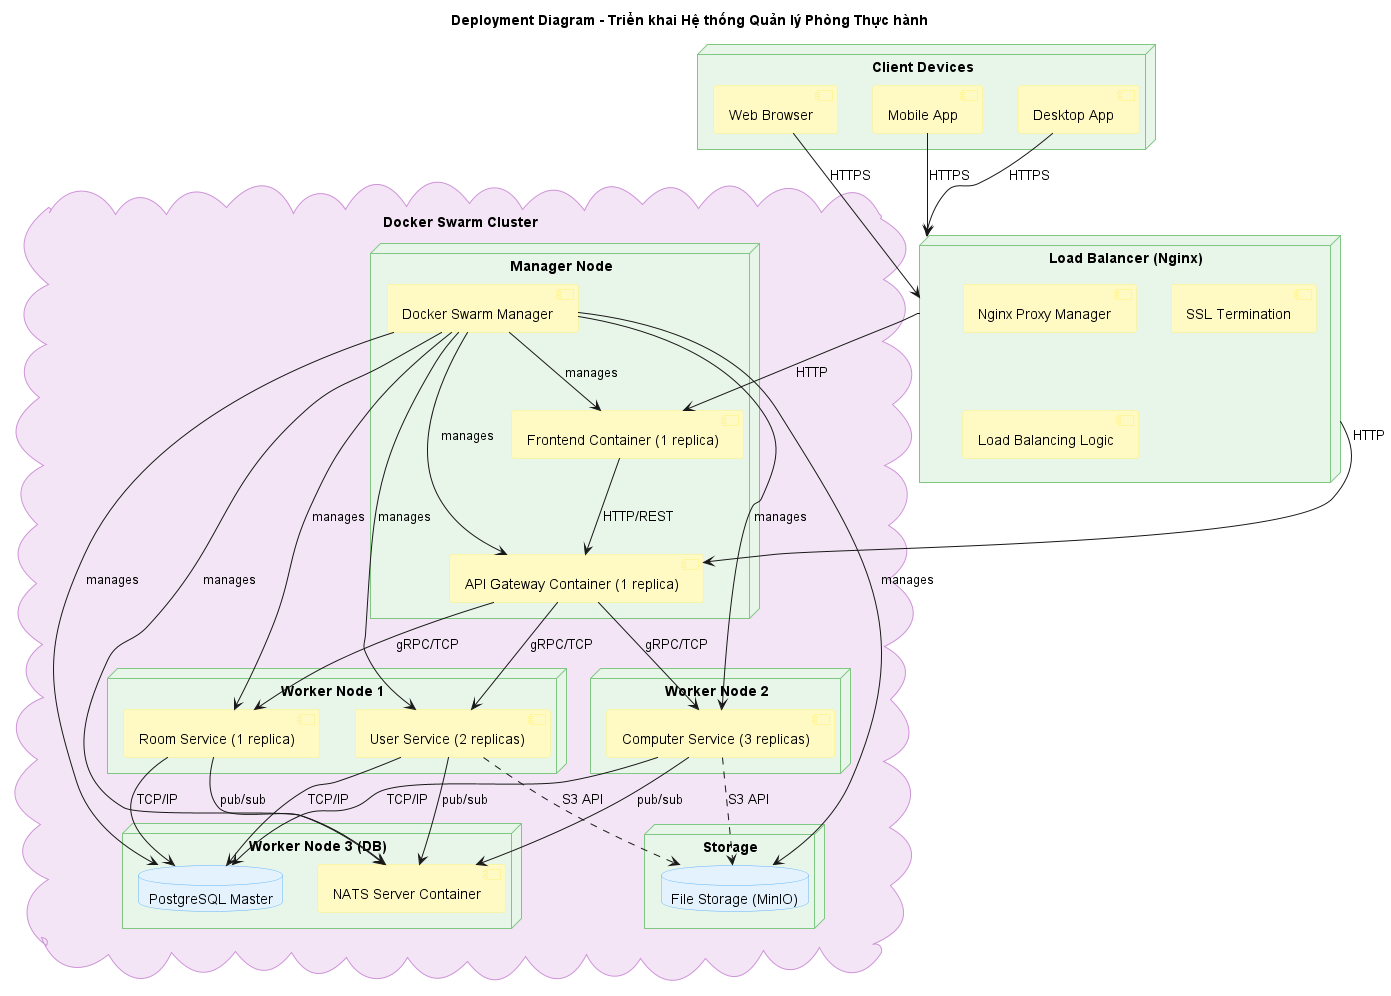

The diagram above was rendered by PlantUML. Its source (embedded in the PNG):
@startuml production-deployment
title Deployment Diagram - Triển khai Hệ thống Quản lý Phòng Thực hành

skinparam node {
  backgroundColor #E8F5E9
  borderColor #81C784
}

skinparam database {
  backgroundColor #E3F2FD
  borderColor #64B5F6
}

skinparam component {
  backgroundColor #FFF9C4
  borderColor #FFF176
}

skinparam cloud {
  backgroundColor #F3E5F5
  borderColor #CE93D8
}

node "Client Devices" {
  [Web Browser] as WebBrowser
  component [Mobile App] as MobileApp
  [Desktop App] as DesktopApp
}

node "Load Balancer (Nginx)" as LoadBalancer {
  component [Nginx Proxy Manager] as NginxProxy
  component [SSL Termination] as SSL
  component [Load Balancing Logic] as LBLogic
}

cloud "Docker Swarm Cluster" {
  node "Manager Node" {
    component [Docker Swarm Manager] as SwarmManager
    component [Frontend Container (1 replica)] as Frontend
    component [API Gateway Container (1 replica)] as APIGateway
  }
  
  node "Worker Node 1" {
    component [User Service (2 replicas)] as UserService
    component [Room Service (1 replica)] as RoomService
  }
  
  node "Worker Node 2" {
    component [Computer Service (3 replicas)] as ComputerService
  }
  
  node "Worker Node 3 (DB)" {
    component [NATS Server Container] as NATS
    database "PostgreSQL Master" as DBMaster
  }
  
  node "Storage" {
    database "File Storage (MinIO)" as FileStorage
  }
}

WebBrowser --> LoadBalancer : HTTPS
MobileApp --> LoadBalancer : HTTPS
DesktopApp --> LoadBalancer : HTTPS

LoadBalancer --> Frontend : HTTP
LoadBalancer --> APIGateway : HTTP

Frontend --> APIGateway : HTTP/REST

APIGateway --> UserService : gRPC/TCP
APIGateway --> RoomService : gRPC/TCP
APIGateway --> ComputerService : gRPC/TCP

UserService --> NATS : pub/sub
RoomService --> NATS : pub/sub
ComputerService --> NATS : pub/sub

UserService --> DBMaster : TCP/IP
RoomService --> DBMaster : TCP/IP
ComputerService --> DBMaster : TCP/IP

UserService ..> FileStorage : S3 API
ComputerService ..> FileStorage : S3 API

SwarmManager --> Frontend : manages
SwarmManager --> APIGateway : manages
SwarmManager --> UserService : manages
SwarmManager --> RoomService : manages
SwarmManager --> ComputerService : manages
SwarmManager --> NATS : manages
SwarmManager --> DBMaster : manages
SwarmManager --> FileStorage : manages

@enduml